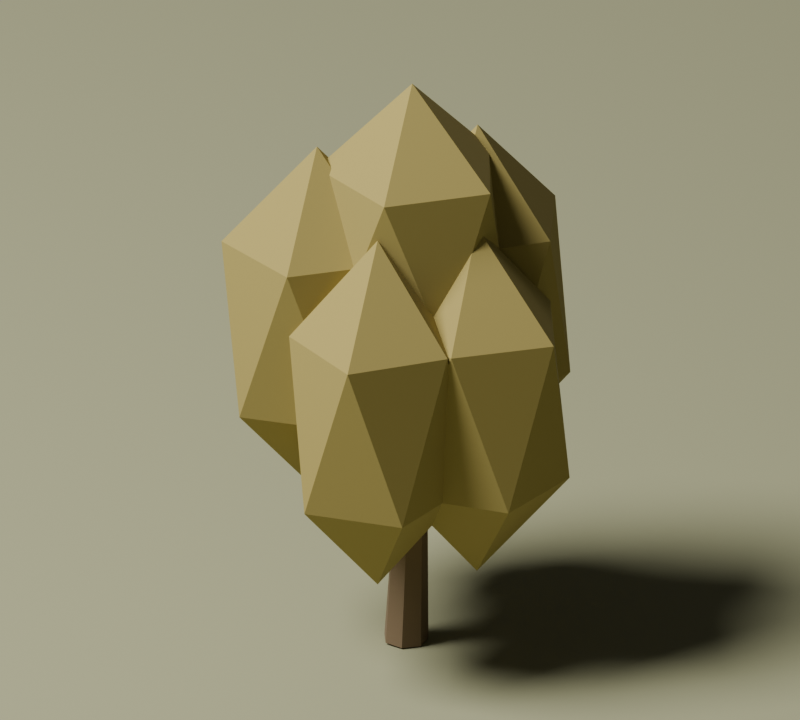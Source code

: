 # Source: broadleaf_gold.blend  (saved by Blender 5.2.44; exported with 4.5.12 LTS)
import bpy
from mathutils import Matrix  # noqa: F401  (used for matrix-valued properties, if any)

bpy.ops.wm.read_factory_settings(use_empty=True)
scene = bpy.context.scene
scene.name = 'broadleaf_olive'

# ---- collections
col_collection = bpy.data.collections.new('Collection'); scene.collection.children.link(col_collection)

# ---- materials (node trees are filled in below, after node groups)
mat_oak_dark = bpy.data.materials.new('oak_dark')
mat_oak_dark.diffuse_color = (0.19, 0.13, 0.07, 1.0)
mat_gold = bpy.data.materials.new('gold')
mat_gold.diffuse_color = (0.34, 0.27, 0.075, 1.0)
mat_grass = bpy.data.materials.new('grass')
mat_grass.diffuse_color = (0.3, 0.3, 0.17, 1.0)

# ---- material node trees
mat_oak_dark.use_nodes = True; mat_oak_dark.node_tree.nodes.clear()
_N = mat_oak_dark.node_tree.nodes; _L = mat_oak_dark.node_tree.links
n0 = _N.new('ShaderNodeBsdfPrincipled'); n0.name = 'Principled BSDF'; n0.location = (-200, 100)
n0.inputs[0].default_value = (0.19, 0.13, 0.07, 1.0)
n0.inputs[2].default_value = 0.92
n0.inputs[10].default_value = 0.005
n1 = _N.new('ShaderNodeOutputMaterial'); n1.name = 'Material Output'; n1.location = (200, 100)
_L.new(n0.outputs[0], n1.inputs[0])
n1.is_active_output = True
mat_gold.use_nodes = True; mat_gold.node_tree.nodes.clear()
_N = mat_gold.node_tree.nodes; _L = mat_gold.node_tree.links
n0 = _N.new('ShaderNodeBsdfPrincipled'); n0.name = 'Principled BSDF'; n0.location = (-200, 100)
n0.inputs[0].default_value = (0.34, 0.27, 0.075, 1.0)
n0.inputs[2].default_value = 0.92
n0.inputs[10].default_value = 0.005
n1 = _N.new('ShaderNodeOutputMaterial'); n1.name = 'Material Output'; n1.location = (200, 100)
_L.new(n0.outputs[0], n1.inputs[0])
n1.is_active_output = True
mat_grass.use_nodes = True; mat_grass.node_tree.nodes.clear()
_N = mat_grass.node_tree.nodes; _L = mat_grass.node_tree.links
n0 = _N.new('ShaderNodeBsdfPrincipled'); n0.name = 'Principled BSDF'; n0.location = (-200, 100)
n0.inputs[0].default_value = (0.3, 0.3, 0.17, 1.0)
n0.inputs[2].default_value = 0.92
n0.inputs[10].default_value = 0.005
n1 = _N.new('ShaderNodeOutputMaterial'); n1.name = 'Material Output'; n1.location = (200, 100)
_L.new(n0.outputs[0], n1.inputs[0])
n1.is_active_output = True

# ---- world
world_world = bpy.data.worlds.new('World'); scene.world = world_world
world_world.use_nodes = True; world_world.node_tree.nodes.clear()
_N = world_world.node_tree.nodes; _L = world_world.node_tree.links
n0 = _N.new('ShaderNodeOutputWorld'); n0.name = 'World Output'; n0.location = (200, 100)
n1 = _N.new('ShaderNodeBackground'); n1.name = 'Background'; n1.location = (-200, 100)
n1.inputs[0].default_value = (0.05088, 0.05088, 0.05088, 1.0)
_L.new(n1.outputs[0], n0.inputs[0])
n0.is_active_output = True
world_world.color = (0.35, 0.35, 0.35)
world_world.sun_shadow_jitter_overblur = 0.0

# ---- cameras
cam_camera_002 = bpy.data.cameras.new('Camera.002')
cam_camera_002.type = 'ORTHO'
cam_camera_002.ortho_scale = 8.395

# ---- lights
light_area_001 = bpy.data.lights.new('Area.001', 'AREA')
light_area_001.energy = 5.838e+04
light_area_001.shape = 'DISK'
light_area_001.size = 25.83
light_area_001.size_y = 1.0

# ---- meshes
me_cone_006 = bpy.data.meshes.new('Cone.006')
me_cone_006.from_pydata([(0.0, 0.24, -1.751), (0.0, 0.11, 1.751), (0.1876, 0.1496, -1.751), (0.086, 0.06858, 1.751), (0.234, -0.05341, -1.751), (0.1072, -0.02448, 1.751), (0.1041, -0.2162, -1.751), (0.04773, -0.09911, 1.751), (-0.1041, -0.2162, -1.751), (-0.04773, -0.09911, 1.751), (-0.234, -0.05341, -1.751), (-0.1072, -0.02448, 1.751), (-0.1876, 0.1496, -1.751), (-0.086, 0.06858, 1.751)], [], [(0, 1, 3, 2), (2, 3, 5, 4), (4, 5, 7, 6), (6, 7, 9, 8), (8, 9, 11, 10), (3, 1, 13, 11, 9, 7, 5), (10, 11, 13, 12), (12, 13, 1, 0), (0, 2, 4, 6, 8, 10, 12)])
_uv = me_cone_006.uv_layers.new(name='UVMap')
_uv.uv.foreach_set('vector', [1.0, 0.5, 1.0, 1.0, 0.8571, 1.0, 0.8571, 0.5, 0.8571, 0.5, 0.8571, 1.0, 0.7143, 1.0, 0.7143, 0.5, 0.7143, 0.5, 0.7143, 1.0, 0.5714, 1.0, 0.5714, 0.5, 0.5714, 0.5, 0.5714, 1.0, 0.4286, 1.0, 0.4286, 0.5, 0.4286, 0.5, 0.4286, 1.0, 0.2857, 1.0, 0.2857, 0.5, 0.4376, 0.3996, 0.25, 0.49, 0.06236, 0.3996, 0.01602, 0.1966, 0.1459, 0.03377, 0.3541, 0.03377, 0.484, 0.1966, 0.2857, 0.5, 0.2857, 1.0, 0.1429, 1.0, 0.1429, 0.5, 0.1429, 0.5, 0.1429, 1.0, 2.98e-08, 1.0, 2.98e-08, 0.5, 0.75, 0.49, 0.9376, 0.3996, 0.984, 0.1966, 0.8541, 0.03377, 0.6459, 0.03377, 0.516, 0.1966, 0.5624, 0.3996])
me_cone_006.materials.append(mat_oak_dark)
me_cone_006.update()
me_cone_007 = bpy.data.meshes.new('Cone.007')
me_cone_007.from_pydata([(0.0, 0.11, -0.779), (0.0, 0.035, 0.779), (0.09526, 0.055, -0.779), (0.03031, 0.0175, 0.779), (0.09526, -0.055, -0.779), (0.03031, -0.0175, 0.779), (0.0, -0.11, -0.779), (0.0, -0.035, 0.779), (-0.09526, -0.055, -0.779), (-0.03031, -0.0175, 0.779), (-0.09526, 0.055, -0.779), (-0.03031, 0.0175, 0.779)], [], [(0, 1, 3, 2), (2, 3, 5, 4), (4, 5, 7, 6), (6, 7, 9, 8), (3, 1, 11, 9, 7, 5), (8, 9, 11, 10), (10, 11, 1, 0), (0, 2, 4, 6, 8, 10)])
_uv = me_cone_007.uv_layers.new(name='UVMap')
_uv.uv.foreach_set('vector', [1.0, 0.5, 1.0, 1.0, 0.8333, 1.0, 0.8333, 0.5, 0.8333, 0.5, 0.8333, 1.0, 0.6667, 1.0, 0.6667, 0.5, 0.6667, 0.5, 0.6667, 1.0, 0.5, 1.0, 0.5, 0.5, 0.5, 0.5, 0.5, 1.0, 0.3333, 1.0, 0.3333, 0.5, 0.4578, 0.37, 0.25, 0.49, 0.04215, 0.37, 0.04215, 0.13, 0.25, 0.01, 0.4578, 0.13, 0.3333, 0.5, 0.3333, 1.0, 0.1667, 1.0, 0.1667, 0.5, 0.1667, 0.5, 0.1667, 1.0, -8.941e-08, 1.0, -8.941e-08, 0.5, 0.75, 0.49, 0.9578, 0.37, 0.9578, 0.13, 0.75, 0.01, 0.5422, 0.13, 0.5422, 0.37])
me_cone_007.materials.append(mat_oak_dark)
me_cone_007.update()
me_icosphere_006 = bpy.data.meshes.new('Icosphere.006')
me_icosphere_006.from_pydata([(0.0, 0.0, -2.0), (0.8104, -0.5415, -0.8944), (-0.3096, -0.8762, -0.8944), (-1.002, 0.0, -0.8944), (-0.3096, 0.8762, -0.8944), (0.8104, 0.5415, -0.8944), (0.3096, -0.8762, 0.8944), (-0.8104, -0.5415, 0.8944), (-0.8104, 0.5415, 0.8944), (0.3096, 0.8762, 0.8944), (1.002, 0.0, 0.8944), (0.0, 0.0, 2.0)], [], [(0, 1, 2), (1, 0, 5), (0, 2, 3), (0, 3, 4), (0, 4, 5), (1, 5, 10), (2, 1, 6), (3, 2, 7), (4, 3, 8), (5, 4, 9), (1, 10, 6), (2, 6, 7), (3, 7, 8), (4, 8, 9), (5, 9, 10), (6, 10, 11), (7, 6, 11), (8, 7, 11), (9, 8, 11), (10, 9, 11)])
_uv = me_icosphere_006.uv_layers.new(name='UVMap')
_uv.uv.foreach_set('vector', [0.1818, 0.0, 0.2727, 0.1575, 0.09091, 0.1575, 0.2727, 0.1575, 0.3636, 0.0, 0.4545, 0.1575, 0.9091, 0.0, 1.0, 0.1575, 0.8182, 0.1575, 0.7273, 0.0, 0.8182, 0.1575, 0.6364, 0.1575, 0.5455, 0.0, 0.6364, 0.1575, 0.4545, 0.1575, 0.2727, 0.1575, 0.4545, 0.1575, 0.3636, 0.3149, 0.09091, 0.1575, 0.2727, 0.1575, 0.1818, 0.3149, 0.8182, 0.1575, 1.0, 0.1575, 0.9091, 0.3149, 0.6364, 0.1575, 0.8182, 0.1575, 0.7273, 0.3149, 0.4545, 0.1575, 0.6364, 0.1575, 0.5455, 0.3149, 0.2727, 0.1575, 0.3636, 0.3149, 0.1818, 0.3149, 0.09091, 0.1575, 0.1818, 0.3149, 0.0, 0.3149, 0.8182, 0.1575, 0.9091, 0.3149, 0.7273, 0.3149, 0.6364, 0.1575, 0.7273, 0.3149, 0.5455, 0.3149, 0.4545, 0.1575, 0.5455, 0.3149, 0.3636, 0.3149, 0.1818, 0.3149, 0.3636, 0.3149, 0.2727, 0.4724, 0.0, 0.3149, 0.1818, 0.3149, 0.09091, 0.4724, 0.7273, 0.3149, 0.9091, 0.3149, 0.8182, 0.4724, 0.5455, 0.3149, 0.7273, 0.3149, 0.6364, 0.4724, 0.3636, 0.3149, 0.5455, 0.3149, 0.4545, 0.4724])
me_icosphere_006.materials.append(mat_gold)
me_icosphere_006.update()
me_cone_008 = bpy.data.meshes.new('Cone.008')
me_cone_008.from_pydata([(0.0, 0.11, -1.067), (0.0, 0.035, 1.067), (0.09526, 0.055, -1.067), (0.03031, 0.0175, 1.067), (0.09526, -0.055, -1.067), (0.03031, -0.0175, 1.067), (0.0, -0.11, -1.067), (0.0, -0.035, 1.067), (-0.09526, -0.055, -1.067), (-0.03031, -0.0175, 1.067), (-0.09526, 0.055, -1.067), (-0.03031, 0.0175, 1.067)], [], [(0, 1, 3, 2), (2, 3, 5, 4), (4, 5, 7, 6), (6, 7, 9, 8), (3, 1, 11, 9, 7, 5), (8, 9, 11, 10), (10, 11, 1, 0), (0, 2, 4, 6, 8, 10)])
_uv = me_cone_008.uv_layers.new(name='UVMap')
_uv.uv.foreach_set('vector', [1.0, 0.5, 1.0, 1.0, 0.8333, 1.0, 0.8333, 0.5, 0.8333, 0.5, 0.8333, 1.0, 0.6667, 1.0, 0.6667, 0.5, 0.6667, 0.5, 0.6667, 1.0, 0.5, 1.0, 0.5, 0.5, 0.5, 0.5, 0.5, 1.0, 0.3333, 1.0, 0.3333, 0.5, 0.4578, 0.37, 0.25, 0.49, 0.04215, 0.37, 0.04215, 0.13, 0.25, 0.01, 0.4578, 0.13, 0.3333, 0.5, 0.3333, 1.0, 0.1667, 1.0, 0.1667, 0.5, 0.1667, 0.5, 0.1667, 1.0, -8.941e-08, 1.0, -8.941e-08, 0.5, 0.75, 0.49, 0.9578, 0.37, 0.9578, 0.13, 0.75, 0.01, 0.5422, 0.13, 0.5422, 0.37])
me_cone_008.materials.append(mat_oak_dark)
me_cone_008.update()
me_icosphere_007 = bpy.data.meshes.new('Icosphere.007')
me_icosphere_007.from_pydata([(0.0, 0.0, -2.0), (0.8104, -0.5415, -0.8944), (-0.3096, -0.8762, -0.8944), (-1.002, 0.0, -0.8944), (-0.3096, 0.8762, -0.8944), (0.8104, 0.5415, -0.8944), (0.3096, -0.8762, 0.8944), (-0.8104, -0.5415, 0.8944), (-0.8104, 0.5415, 0.8944), (0.3096, 0.8762, 0.8944), (1.002, 0.0, 0.8944), (0.0, 0.0, 2.0)], [], [(0, 1, 2), (1, 0, 5), (0, 2, 3), (0, 3, 4), (0, 4, 5), (1, 5, 10), (2, 1, 6), (3, 2, 7), (4, 3, 8), (5, 4, 9), (1, 10, 6), (2, 6, 7), (3, 7, 8), (4, 8, 9), (5, 9, 10), (6, 10, 11), (7, 6, 11), (8, 7, 11), (9, 8, 11), (10, 9, 11)])
_uv = me_icosphere_007.uv_layers.new(name='UVMap')
_uv.uv.foreach_set('vector', [0.1818, 0.0, 0.2727, 0.1575, 0.09091, 0.1575, 0.2727, 0.1575, 0.3636, 0.0, 0.4545, 0.1575, 0.9091, 0.0, 1.0, 0.1575, 0.8182, 0.1575, 0.7273, 0.0, 0.8182, 0.1575, 0.6364, 0.1575, 0.5455, 0.0, 0.6364, 0.1575, 0.4545, 0.1575, 0.2727, 0.1575, 0.4545, 0.1575, 0.3636, 0.3149, 0.09091, 0.1575, 0.2727, 0.1575, 0.1818, 0.3149, 0.8182, 0.1575, 1.0, 0.1575, 0.9091, 0.3149, 0.6364, 0.1575, 0.8182, 0.1575, 0.7273, 0.3149, 0.4545, 0.1575, 0.6364, 0.1575, 0.5455, 0.3149, 0.2727, 0.1575, 0.3636, 0.3149, 0.1818, 0.3149, 0.09091, 0.1575, 0.1818, 0.3149, 0.0, 0.3149, 0.8182, 0.1575, 0.9091, 0.3149, 0.7273, 0.3149, 0.6364, 0.1575, 0.7273, 0.3149, 0.5455, 0.3149, 0.4545, 0.1575, 0.5455, 0.3149, 0.3636, 0.3149, 0.1818, 0.3149, 0.3636, 0.3149, 0.2727, 0.4724, 0.0, 0.3149, 0.1818, 0.3149, 0.09091, 0.4724, 0.7273, 0.3149, 0.9091, 0.3149, 0.8182, 0.4724, 0.5455, 0.3149, 0.7273, 0.3149, 0.6364, 0.4724, 0.3636, 0.3149, 0.5455, 0.3149, 0.4545, 0.4724])
me_icosphere_007.materials.append(mat_gold)
me_icosphere_007.update()
me_cone_009 = bpy.data.meshes.new('Cone.009')
me_cone_009.from_pydata([(0.0, 0.11, -0.779), (0.0, 0.035, 0.779), (0.09526, 0.055, -0.779), (0.03031, 0.0175, 0.779), (0.09526, -0.055, -0.779), (0.03031, -0.0175, 0.779), (0.0, -0.11, -0.779), (0.0, -0.035, 0.779), (-0.09526, -0.055, -0.779), (-0.03031, -0.0175, 0.779), (-0.09526, 0.055, -0.779), (-0.03031, 0.0175, 0.779)], [], [(0, 1, 3, 2), (2, 3, 5, 4), (4, 5, 7, 6), (6, 7, 9, 8), (3, 1, 11, 9, 7, 5), (8, 9, 11, 10), (10, 11, 1, 0), (0, 2, 4, 6, 8, 10)])
_uv = me_cone_009.uv_layers.new(name='UVMap')
_uv.uv.foreach_set('vector', [1.0, 0.5, 1.0, 1.0, 0.8333, 1.0, 0.8333, 0.5, 0.8333, 0.5, 0.8333, 1.0, 0.6667, 1.0, 0.6667, 0.5, 0.6667, 0.5, 0.6667, 1.0, 0.5, 1.0, 0.5, 0.5, 0.5, 0.5, 0.5, 1.0, 0.3333, 1.0, 0.3333, 0.5, 0.4578, 0.37, 0.25, 0.49, 0.04215, 0.37, 0.04215, 0.13, 0.25, 0.01, 0.4578, 0.13, 0.3333, 0.5, 0.3333, 1.0, 0.1667, 1.0, 0.1667, 0.5, 0.1667, 0.5, 0.1667, 1.0, -8.941e-08, 1.0, -8.941e-08, 0.5, 0.75, 0.49, 0.9578, 0.37, 0.9578, 0.13, 0.75, 0.01, 0.5422, 0.13, 0.5422, 0.37])
me_cone_009.materials.append(mat_oak_dark)
me_cone_009.update()
me_icosphere_008 = bpy.data.meshes.new('Icosphere.008')
me_icosphere_008.from_pydata([(0.0, 0.0, -2.0), (0.8104, -0.5415, -0.8944), (-0.3096, -0.8762, -0.8944), (-1.002, 0.0, -0.8944), (-0.3096, 0.8762, -0.8944), (0.8104, 0.5415, -0.8944), (0.3096, -0.8762, 0.8944), (-0.8104, -0.5415, 0.8944), (-0.8104, 0.5415, 0.8944), (0.3096, 0.8762, 0.8944), (1.002, 0.0, 0.8944), (0.0, 0.0, 2.0)], [], [(0, 1, 2), (1, 0, 5), (0, 2, 3), (0, 3, 4), (0, 4, 5), (1, 5, 10), (2, 1, 6), (3, 2, 7), (4, 3, 8), (5, 4, 9), (1, 10, 6), (2, 6, 7), (3, 7, 8), (4, 8, 9), (5, 9, 10), (6, 10, 11), (7, 6, 11), (8, 7, 11), (9, 8, 11), (10, 9, 11)])
_uv = me_icosphere_008.uv_layers.new(name='UVMap')
_uv.uv.foreach_set('vector', [0.1818, 0.0, 0.2727, 0.1575, 0.09091, 0.1575, 0.2727, 0.1575, 0.3636, 0.0, 0.4545, 0.1575, 0.9091, 0.0, 1.0, 0.1575, 0.8182, 0.1575, 0.7273, 0.0, 0.8182, 0.1575, 0.6364, 0.1575, 0.5455, 0.0, 0.6364, 0.1575, 0.4545, 0.1575, 0.2727, 0.1575, 0.4545, 0.1575, 0.3636, 0.3149, 0.09091, 0.1575, 0.2727, 0.1575, 0.1818, 0.3149, 0.8182, 0.1575, 1.0, 0.1575, 0.9091, 0.3149, 0.6364, 0.1575, 0.8182, 0.1575, 0.7273, 0.3149, 0.4545, 0.1575, 0.6364, 0.1575, 0.5455, 0.3149, 0.2727, 0.1575, 0.3636, 0.3149, 0.1818, 0.3149, 0.09091, 0.1575, 0.1818, 0.3149, 0.0, 0.3149, 0.8182, 0.1575, 0.9091, 0.3149, 0.7273, 0.3149, 0.6364, 0.1575, 0.7273, 0.3149, 0.5455, 0.3149, 0.4545, 0.1575, 0.5455, 0.3149, 0.3636, 0.3149, 0.1818, 0.3149, 0.3636, 0.3149, 0.2727, 0.4724, 0.0, 0.3149, 0.1818, 0.3149, 0.09091, 0.4724, 0.7273, 0.3149, 0.9091, 0.3149, 0.8182, 0.4724, 0.5455, 0.3149, 0.7273, 0.3149, 0.6364, 0.4724, 0.3636, 0.3149, 0.5455, 0.3149, 0.4545, 0.4724])
me_icosphere_008.materials.append(mat_gold)
me_icosphere_008.update()
me_cone_010 = bpy.data.meshes.new('Cone.010')
me_cone_010.from_pydata([(0.0, 0.11, -1.067), (0.0, 0.035, 1.067), (0.09526, 0.055, -1.067), (0.03031, 0.0175, 1.067), (0.09526, -0.055, -1.067), (0.03031, -0.0175, 1.067), (0.0, -0.11, -1.067), (0.0, -0.035, 1.067), (-0.09526, -0.055, -1.067), (-0.03031, -0.0175, 1.067), (-0.09526, 0.055, -1.067), (-0.03031, 0.0175, 1.067)], [], [(0, 1, 3, 2), (2, 3, 5, 4), (4, 5, 7, 6), (6, 7, 9, 8), (3, 1, 11, 9, 7, 5), (8, 9, 11, 10), (10, 11, 1, 0), (0, 2, 4, 6, 8, 10)])
_uv = me_cone_010.uv_layers.new(name='UVMap')
_uv.uv.foreach_set('vector', [1.0, 0.5, 1.0, 1.0, 0.8333, 1.0, 0.8333, 0.5, 0.8333, 0.5, 0.8333, 1.0, 0.6667, 1.0, 0.6667, 0.5, 0.6667, 0.5, 0.6667, 1.0, 0.5, 1.0, 0.5, 0.5, 0.5, 0.5, 0.5, 1.0, 0.3333, 1.0, 0.3333, 0.5, 0.4578, 0.37, 0.25, 0.49, 0.04215, 0.37, 0.04215, 0.13, 0.25, 0.01, 0.4578, 0.13, 0.3333, 0.5, 0.3333, 1.0, 0.1667, 1.0, 0.1667, 0.5, 0.1667, 0.5, 0.1667, 1.0, -8.941e-08, 1.0, -8.941e-08, 0.5, 0.75, 0.49, 0.9578, 0.37, 0.9578, 0.13, 0.75, 0.01, 0.5422, 0.13, 0.5422, 0.37])
me_cone_010.materials.append(mat_oak_dark)
me_cone_010.update()
me_icosphere_009 = bpy.data.meshes.new('Icosphere.009')
me_icosphere_009.from_pydata([(0.0, 0.0, -2.0), (0.8104, -0.5415, -0.8944), (-0.3096, -0.8762, -0.8944), (-1.002, 0.0, -0.8944), (-0.3096, 0.8762, -0.8944), (0.8104, 0.5415, -0.8944), (0.3096, -0.8762, 0.8944), (-0.8104, -0.5415, 0.8944), (-0.8104, 0.5415, 0.8944), (0.3096, 0.8762, 0.8944), (1.002, 0.0, 0.8944), (0.0, 0.0, 2.0)], [], [(0, 1, 2), (1, 0, 5), (0, 2, 3), (0, 3, 4), (0, 4, 5), (1, 5, 10), (2, 1, 6), (3, 2, 7), (4, 3, 8), (5, 4, 9), (1, 10, 6), (2, 6, 7), (3, 7, 8), (4, 8, 9), (5, 9, 10), (6, 10, 11), (7, 6, 11), (8, 7, 11), (9, 8, 11), (10, 9, 11)])
_uv = me_icosphere_009.uv_layers.new(name='UVMap')
_uv.uv.foreach_set('vector', [0.1818, 0.0, 0.2727, 0.1575, 0.09091, 0.1575, 0.2727, 0.1575, 0.3636, 0.0, 0.4545, 0.1575, 0.9091, 0.0, 1.0, 0.1575, 0.8182, 0.1575, 0.7273, 0.0, 0.8182, 0.1575, 0.6364, 0.1575, 0.5455, 0.0, 0.6364, 0.1575, 0.4545, 0.1575, 0.2727, 0.1575, 0.4545, 0.1575, 0.3636, 0.3149, 0.09091, 0.1575, 0.2727, 0.1575, 0.1818, 0.3149, 0.8182, 0.1575, 1.0, 0.1575, 0.9091, 0.3149, 0.6364, 0.1575, 0.8182, 0.1575, 0.7273, 0.3149, 0.4545, 0.1575, 0.6364, 0.1575, 0.5455, 0.3149, 0.2727, 0.1575, 0.3636, 0.3149, 0.1818, 0.3149, 0.09091, 0.1575, 0.1818, 0.3149, 0.0, 0.3149, 0.8182, 0.1575, 0.9091, 0.3149, 0.7273, 0.3149, 0.6364, 0.1575, 0.7273, 0.3149, 0.5455, 0.3149, 0.4545, 0.1575, 0.5455, 0.3149, 0.3636, 0.3149, 0.1818, 0.3149, 0.3636, 0.3149, 0.2727, 0.4724, 0.0, 0.3149, 0.1818, 0.3149, 0.09091, 0.4724, 0.7273, 0.3149, 0.9091, 0.3149, 0.8182, 0.4724, 0.5455, 0.3149, 0.7273, 0.3149, 0.6364, 0.4724, 0.3636, 0.3149, 0.5455, 0.3149, 0.4545, 0.4724])
me_icosphere_009.materials.append(mat_gold)
me_icosphere_009.update()
me_cone_011 = bpy.data.meshes.new('Cone.011')
me_cone_011.from_pydata([(0.0, 0.11, -0.779), (0.0, 0.035, 0.779), (0.09526, 0.055, -0.779), (0.03031, 0.0175, 0.779), (0.09526, -0.055, -0.779), (0.03031, -0.0175, 0.779), (0.0, -0.11, -0.779), (0.0, -0.035, 0.779), (-0.09526, -0.055, -0.779), (-0.03031, -0.0175, 0.779), (-0.09526, 0.055, -0.779), (-0.03031, 0.0175, 0.779)], [], [(0, 1, 3, 2), (2, 3, 5, 4), (4, 5, 7, 6), (6, 7, 9, 8), (3, 1, 11, 9, 7, 5), (8, 9, 11, 10), (10, 11, 1, 0), (0, 2, 4, 6, 8, 10)])
_uv = me_cone_011.uv_layers.new(name='UVMap')
_uv.uv.foreach_set('vector', [1.0, 0.5, 1.0, 1.0, 0.8333, 1.0, 0.8333, 0.5, 0.8333, 0.5, 0.8333, 1.0, 0.6667, 1.0, 0.6667, 0.5, 0.6667, 0.5, 0.6667, 1.0, 0.5, 1.0, 0.5, 0.5, 0.5, 0.5, 0.5, 1.0, 0.3333, 1.0, 0.3333, 0.5, 0.4578, 0.37, 0.25, 0.49, 0.04215, 0.37, 0.04215, 0.13, 0.25, 0.01, 0.4578, 0.13, 0.3333, 0.5, 0.3333, 1.0, 0.1667, 1.0, 0.1667, 0.5, 0.1667, 0.5, 0.1667, 1.0, -8.941e-08, 1.0, -8.941e-08, 0.5, 0.75, 0.49, 0.9578, 0.37, 0.9578, 0.13, 0.75, 0.01, 0.5422, 0.13, 0.5422, 0.37])
me_cone_011.materials.append(mat_oak_dark)
me_cone_011.update()
me_icosphere_010 = bpy.data.meshes.new('Icosphere.010')
me_icosphere_010.from_pydata([(0.0, 0.0, -2.0), (0.8104, -0.5415, -0.8944), (-0.3096, -0.8762, -0.8944), (-1.002, 0.0, -0.8944), (-0.3096, 0.8762, -0.8944), (0.8104, 0.5415, -0.8944), (0.3096, -0.8762, 0.8944), (-0.8104, -0.5415, 0.8944), (-0.8104, 0.5415, 0.8944), (0.3096, 0.8762, 0.8944), (1.002, 0.0, 0.8944), (0.0, 0.0, 2.0)], [], [(0, 1, 2), (1, 0, 5), (0, 2, 3), (0, 3, 4), (0, 4, 5), (1, 5, 10), (2, 1, 6), (3, 2, 7), (4, 3, 8), (5, 4, 9), (1, 10, 6), (2, 6, 7), (3, 7, 8), (4, 8, 9), (5, 9, 10), (6, 10, 11), (7, 6, 11), (8, 7, 11), (9, 8, 11), (10, 9, 11)])
_uv = me_icosphere_010.uv_layers.new(name='UVMap')
_uv.uv.foreach_set('vector', [0.1818, 0.0, 0.2727, 0.1575, 0.09091, 0.1575, 0.2727, 0.1575, 0.3636, 0.0, 0.4545, 0.1575, 0.9091, 0.0, 1.0, 0.1575, 0.8182, 0.1575, 0.7273, 0.0, 0.8182, 0.1575, 0.6364, 0.1575, 0.5455, 0.0, 0.6364, 0.1575, 0.4545, 0.1575, 0.2727, 0.1575, 0.4545, 0.1575, 0.3636, 0.3149, 0.09091, 0.1575, 0.2727, 0.1575, 0.1818, 0.3149, 0.8182, 0.1575, 1.0, 0.1575, 0.9091, 0.3149, 0.6364, 0.1575, 0.8182, 0.1575, 0.7273, 0.3149, 0.4545, 0.1575, 0.6364, 0.1575, 0.5455, 0.3149, 0.2727, 0.1575, 0.3636, 0.3149, 0.1818, 0.3149, 0.09091, 0.1575, 0.1818, 0.3149, 0.0, 0.3149, 0.8182, 0.1575, 0.9091, 0.3149, 0.7273, 0.3149, 0.6364, 0.1575, 0.7273, 0.3149, 0.5455, 0.3149, 0.4545, 0.1575, 0.5455, 0.3149, 0.3636, 0.3149, 0.1818, 0.3149, 0.3636, 0.3149, 0.2727, 0.4724, 0.0, 0.3149, 0.1818, 0.3149, 0.09091, 0.4724, 0.7273, 0.3149, 0.9091, 0.3149, 0.8182, 0.4724, 0.5455, 0.3149, 0.7273, 0.3149, 0.6364, 0.4724, 0.3636, 0.3149, 0.5455, 0.3149, 0.4545, 0.4724])
me_icosphere_010.materials.append(mat_gold)
me_icosphere_010.update()
me_icosphere_011 = bpy.data.meshes.new('Icosphere.011')
me_icosphere_011.from_pydata([(0.0, 0.0, -1.8), (0.8249, -0.573, -0.805), (-0.3151, -0.9272, -0.805), (-1.02, 0.0, -0.805), (-0.3151, 0.9272, -0.805), (0.8249, 0.573, -0.805), (0.3151, -0.9272, 0.805), (-0.8249, -0.573, 0.805), (-0.8249, 0.573, 0.805), (0.3151, 0.9272, 0.805), (1.02, 0.0, 0.805), (0.0, 0.0, 1.8)], [], [(0, 1, 2), (1, 0, 5), (0, 2, 3), (0, 3, 4), (0, 4, 5), (1, 5, 10), (2, 1, 6), (3, 2, 7), (4, 3, 8), (5, 4, 9), (1, 10, 6), (2, 6, 7), (3, 7, 8), (4, 8, 9), (5, 9, 10), (6, 10, 11), (7, 6, 11), (8, 7, 11), (9, 8, 11), (10, 9, 11)])
_uv = me_icosphere_011.uv_layers.new(name='UVMap')
_uv.uv.foreach_set('vector', [0.1818, 0.0, 0.2727, 0.1575, 0.09091, 0.1575, 0.2727, 0.1575, 0.3636, 0.0, 0.4545, 0.1575, 0.9091, 0.0, 1.0, 0.1575, 0.8182, 0.1575, 0.7273, 0.0, 0.8182, 0.1575, 0.6364, 0.1575, 0.5455, 0.0, 0.6364, 0.1575, 0.4545, 0.1575, 0.2727, 0.1575, 0.4545, 0.1575, 0.3636, 0.3149, 0.09091, 0.1575, 0.2727, 0.1575, 0.1818, 0.3149, 0.8182, 0.1575, 1.0, 0.1575, 0.9091, 0.3149, 0.6364, 0.1575, 0.8182, 0.1575, 0.7273, 0.3149, 0.4545, 0.1575, 0.6364, 0.1575, 0.5455, 0.3149, 0.2727, 0.1575, 0.3636, 0.3149, 0.1818, 0.3149, 0.09091, 0.1575, 0.1818, 0.3149, 0.0, 0.3149, 0.8182, 0.1575, 0.9091, 0.3149, 0.7273, 0.3149, 0.6364, 0.1575, 0.7273, 0.3149, 0.5455, 0.3149, 0.4545, 0.1575, 0.5455, 0.3149, 0.3636, 0.3149, 0.1818, 0.3149, 0.3636, 0.3149, 0.2727, 0.4724, 0.0, 0.3149, 0.1818, 0.3149, 0.09091, 0.4724, 0.7273, 0.3149, 0.9091, 0.3149, 0.8182, 0.4724, 0.5455, 0.3149, 0.7273, 0.3149, 0.6364, 0.4724, 0.3636, 0.3149, 0.5455, 0.3149, 0.4545, 0.4724])
me_icosphere_011.materials.append(mat_gold)
me_icosphere_011.update()
me_cube_002 = bpy.data.meshes.new('Cube.002')
me_cube_002.from_pydata([(-645.8, -645.8, -0.1), (-645.8, -645.8, 0.1), (-645.8, 645.8, -0.1), (-645.8, 645.8, 0.1), (645.8, -645.8, -0.1), (645.8, -645.8, 0.1), (645.8, 645.8, -0.1), (645.8, 645.8, 0.1)], [], [(0, 1, 3, 2), (2, 3, 7, 6), (6, 7, 5, 4), (4, 5, 1, 0), (2, 6, 4, 0), (7, 3, 1, 5)])
_uv = me_cube_002.uv_layers.new(name='UVMap')
_uv.uv.foreach_set('vector', [0.375, 0.0, 0.625, 0.0, 0.625, 0.25, 0.375, 0.25, 0.375, 0.25, 0.625, 0.25, 0.625, 0.5, 0.375, 0.5, 0.375, 0.5, 0.625, 0.5, 0.625, 0.75, 0.375, 0.75, 0.375, 0.75, 0.625, 0.75, 0.625, 1.0, 0.375, 1.0, 0.125, 0.5, 0.375, 0.5, 0.375, 0.75, 0.125, 0.75, 0.625, 0.5, 0.875, 0.5, 0.875, 0.75, 0.625, 0.75])
me_cube_002.materials.append(mat_grass)
me_cube_002.update()

# ---- objects
ob_tree_trunk = bpy.data.objects.new('Tree_trunk', me_cone_006)
ob_tree_branch = bpy.data.objects.new('Tree_branch', me_cone_007)
ob_faceted_crown = bpy.data.objects.new('Faceted_crown', me_icosphere_006)
ob_tree_branch_001 = bpy.data.objects.new('Tree_branch.001', me_cone_008)
ob_faceted_crown_001 = bpy.data.objects.new('Faceted_crown.001', me_icosphere_007)
ob_tree_branch_002 = bpy.data.objects.new('Tree_branch.002', me_cone_009)
ob_faceted_crown_002 = bpy.data.objects.new('Faceted_crown.002', me_icosphere_008)
ob_tree_branch_003 = bpy.data.objects.new('Tree_branch.003', me_cone_010)
ob_faceted_crown_003 = bpy.data.objects.new('Faceted_crown.003', me_icosphere_009)
ob_tree_branch_004 = bpy.data.objects.new('Tree_branch.004', me_cone_011)
ob_faceted_crown_004 = bpy.data.objects.new('Faceted_crown.004', me_icosphere_010)
ob_faceted_top = bpy.data.objects.new('Faceted_top', me_icosphere_011)
ob_preview_ground = bpy.data.objects.new('Preview_ground', me_cube_002)
ob_preview_camera = bpy.data.objects.new('Preview_camera', cam_camera_002)
ob_preview_softbox = bpy.data.objects.new('Preview_softbox', light_area_001)

# ---- transforms, parenting, visibility, modifiers, constraints
ob_tree_trunk.location = (0.06, 0.015, 1.75)
ob_tree_trunk.rotation_euler = (0.03533, 9.887e-07, 1.816)
ob_tree_branch.location = (0.465, 0.0, 2.425)
ob_tree_branch.rotation_euler = (0.6397, -8.002e-08, 1.571)
ob_faceted_crown.location = (0.93, 0.0, 3.05)
ob_tree_branch_001.location = (0.1437, 0.4422, 2.76)
ob_tree_branch_001.rotation_euler = (0.4511, -2.686e-08, 2.827)
ob_faceted_crown_001.location = (0.2874, 0.8845, 3.72)
ob_faceted_crown_001.rotation_euler = (0.0, 0.0, 1.257)
ob_tree_branch_002.location = (-0.3762, 0.2733, 2.425)
ob_tree_branch_002.rotation_euler = (0.6397, 9.242e-09, -2.199)
ob_faceted_crown_002.location = (-0.7524, 0.5466, 3.05)
ob_faceted_crown_002.rotation_euler = (0.0, 0.0, 2.513)
ob_tree_branch_003.location = (-0.3762, -0.2733, 2.76)
ob_tree_branch_003.rotation_euler = (0.4511, 1.081e-07, -0.9425)
ob_faceted_crown_003.location = (-0.7524, -0.5466, 3.72)
ob_faceted_crown_003.rotation_euler = (0.0, 0.0, 3.77)
ob_tree_branch_004.location = (0.1437, -0.4422, 2.425)
ob_tree_branch_004.rotation_euler = (0.6397, -1.499e-08, 0.3142)
ob_faceted_crown_004.location = (0.2874, -0.8845, 3.05)
ob_faceted_crown_004.rotation_euler = (0.0, 0.0, 5.027)
ob_faceted_top.location = (0.05, 0.05, 4.65)
ob_preview_ground.location = (-0.07303, -1.192e-07, -0.12)
ob_preview_camera.location = (8.968, -12.27, 10.52)
ob_preview_camera.rotation_euler = (1.124, 2.707e-08, 0.635)
ob_preview_softbox.location = (-19.45, -25.83, 48.42)
ob_preview_softbox.rotation_euler = (0.6202, -6.282e-08, -0.6435)

# ---- collection membership
col_collection.objects.link(ob_tree_trunk)
col_collection.objects.link(ob_tree_branch)
col_collection.objects.link(ob_faceted_crown)
col_collection.objects.link(ob_tree_branch_001)
col_collection.objects.link(ob_faceted_crown_001)
col_collection.objects.link(ob_tree_branch_002)
col_collection.objects.link(ob_faceted_crown_002)
col_collection.objects.link(ob_tree_branch_003)
col_collection.objects.link(ob_faceted_crown_003)
col_collection.objects.link(ob_tree_branch_004)
col_collection.objects.link(ob_faceted_crown_004)
col_collection.objects.link(ob_faceted_top)
col_collection.objects.link(ob_preview_ground)
col_collection.objects.link(ob_preview_camera)
col_collection.objects.link(ob_preview_softbox)

# ---- scene / render settings (as saved in the file)
scene.camera = ob_preview_camera
scene.frame_start = 1; scene.frame_end = 250; scene.frame_set(1)
scene.render.engine = 'CYCLES'
scene.render.resolution_x = 800
scene.render.resolution_y = 720
scene.render.bake_bias = 0.0
scene.render.bake_samples = 0
scene.render.compositor_device = 'GPU'
scene.cycles.samples = 12
scene.eevee.use_volume_custom_range = False
scene.eevee.fast_gi_thickness_near = 0.1
scene.eevee.fast_gi_thickness_far = 0.0
scene.eevee.ray_tracing_options.screen_trace_thickness = 0.1
bpy.context.view_layer.update()
